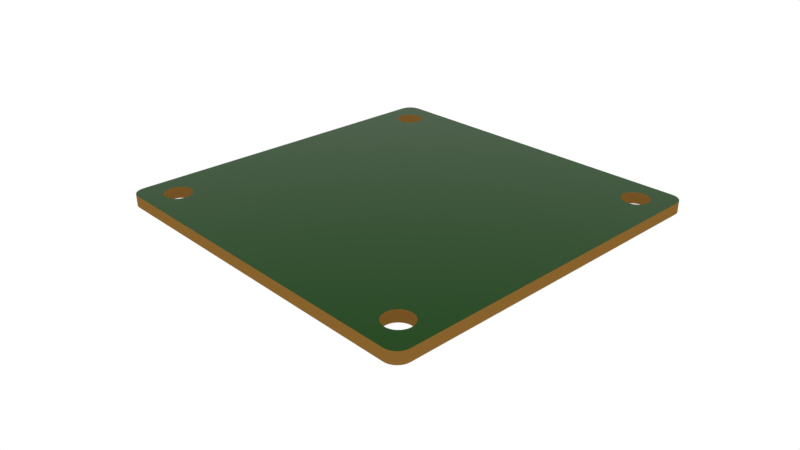 # Source: sample_pcb_outline.blend  (saved by Blender 2.79.0; exported with 4.5.12 LTS)
import bpy
from mathutils import Matrix  # noqa: F401  (used for matrix-valued properties, if any)

bpy.ops.wm.read_factory_settings(use_empty=True)
scene = bpy.context.scene
scene.name = 'Scene'

# ---- collections
col_collection_1 = bpy.data.collections.new('Collection 1'); scene.collection.children.link(col_collection_1)
col_collection_2 = bpy.data.collections.new('Collection 2'); scene.collection.children.link(col_collection_2)
col_collection_2.hide_render = True
col_collection_2.hide_viewport = True
col_collection_3 = bpy.data.collections.new('Collection 3'); scene.collection.children.link(col_collection_3)
col_collection_3.hide_render = True
col_collection_3.hide_viewport = True

# ---- materials (node trees are filled in below, after node groups)
mat_material = bpy.data.materials.new('Material')
mat_material.alpha_threshold = 0.0
mat_material.roughness = 0.5
mat_material_001 = bpy.data.materials.new('Material.001')
mat_material_001.alpha_threshold = 0.0
mat_material_001.roughness = 0.5

# ---- material node trees
mat_material.use_nodes = True; mat_material.node_tree.nodes.clear()
_N = mat_material.node_tree.nodes; _L = mat_material.node_tree.links
n0 = _N.new('ShaderNodeOutputMaterial'); n0.name = 'Material Output'; n0.location = (300, 300)
n1 = _N.new('ShaderNodeBsdfPrincipled'); n1.name = 'Principled BSDF'; n1.location = (10, 300)
n1.width = 150
n1.subsurface_method = 'BURLEY'
n1.inputs[0].default_value = (0.00366, 0.04696, 0.0, 1.0)
n1.inputs[1].default_value = 0.6
n1.inputs[2].default_value = 0.4
n1.inputs[3].default_value = 1.45
n1.inputs[9].default_value = (1.0, 1.0, 1.0)
n1.inputs[13].default_value = 0.1
_L.new(n1.outputs[0], n0.inputs[0])
n0.is_active_output = True
mat_material_001.use_nodes = True; mat_material_001.node_tree.nodes.clear()
_N = mat_material_001.node_tree.nodes; _L = mat_material_001.node_tree.links
n0 = _N.new('ShaderNodeOutputMaterial'); n0.name = 'Material Output'; n0.location = (300, 300)
n1 = _N.new('ShaderNodeBsdfPrincipled'); n1.name = 'Principled BSDF'; n1.location = (10, 300)
n1.width = 150
n1.subsurface_method = 'BURLEY'
n1.inputs[0].default_value = (0.2395, 0.1201, 0.02557, 1.0)
n1.inputs[2].default_value = 1.0
n1.inputs[3].default_value = 1.45
n1.inputs[9].default_value = (1.0, 1.0, 1.0)
n1.inputs[13].default_value = 0.0
_L.new(n1.outputs[0], n0.inputs[0])
n0.is_active_output = True

# ---- world
world_world = bpy.data.worlds.new('World'); scene.world = world_world
world_world.use_nodes = True; world_world.node_tree.nodes.clear()
_N = world_world.node_tree.nodes; _L = world_world.node_tree.links
n0 = _N.new('ShaderNodeOutputWorld'); n0.name = 'World Output'; n0.location = (300, 300)
n1 = _N.new('ShaderNodeBackground'); n1.name = 'Background'; n1.location = (10, 300)
n1.inputs[0].default_value = (1.0, 1.0, 1.0, 1.0)
_L.new(n1.outputs[0], n0.inputs[0])
n0.is_active_output = True
world_world.color = (0.05088, 0.05088, 0.05088)
world_world.use_sun_shadow = False
world_world.sun_shadow_jitter_overblur = 0.0
world_world.cycles.sampling_method = 'MANUAL'

# ---- cameras
cam_camera = bpy.data.cameras.new('Camera')
cam_camera.clip_end = 100.0
cam_camera.lens = 35.0
cam_camera.sensor_width = 32.0
cam_camera.sensor_height = 18.0
cam_camera.ortho_scale = 7.314
cam_camera.dof.focus_distance = 0.0

# ---- lights
light_lamp = bpy.data.lights.new('Lamp', 'SUN')
light_lamp.transmission_factor = 0.0
light_lamp.cutoff_distance = 30.0
light_lamp.angle = 0.1993
light_lamp.energy = 0.7
light_lamp.shadow_buffer_clip_start = 1.001
light_lamp.shadow_soft_size = 0.1
light_lamp.shadow_cascade_max_distance = 1000.0

# ---- meshes
me_culayer_1_curve = bpy.data.meshes.new('CULayer_1_curve_')
me_culayer_1_curve.from_pydata([(-0.9271, 1.0, 0.0), (0.9271, 1.0, 0.0), (0.9418, 0.9985, 0.0), (0.9555, 0.9943, 0.0), (0.9679, 0.9876, 0.0), (0.9787, 0.9787, 0.0), (0.9876, 0.9679, 0.0), (0.9943, 0.9555, 0.0), (0.9985, 0.9418, 0.0), (1.0, 0.9271, 0.0), (1.0, -0.9271, 0.0), (0.9985, -0.9418, 0.0), (0.9943, -0.9555, 0.0), (0.9876, -0.9679, 0.0), (0.9787, -0.9787, 0.0), (0.9679, -0.9876, 0.0), (0.9555, -0.9943, 0.0), (0.9418, -0.9985, 0.0), (0.9271, -1.0, 0.0), (-0.9271, -1.0, 0.0), (-0.9418, -0.9985, 0.0), (-0.9555, -0.9943, 0.0), (-0.9679, -0.9876, 0.0), (-0.9787, -0.9787, 0.0), (-0.9876, -0.9679, 0.0), (-0.9943, -0.9555, 0.0), (-0.9985, -0.9418, 0.0), (-1.0, -0.9271, 0.0), (-1.0, 0.9271, 0.0), (-0.9985, 0.9418, 0.0), (-0.9943, 0.9555, 0.0), (-0.9876, 0.9679, 0.0), (-0.9787, 0.9787, 0.0), (-0.9679, 0.9876, 0.0), (-0.9555, 0.9943, 0.0), (-0.9418, 0.9985, 0.0), (-0.9271, 1.0, 0.063), (0.9271, 1.0, 0.063), (0.9418, 0.9985, 0.063), (0.9555, 0.9943, 0.063), (0.9679, 0.9876, 0.063), (0.9787, 0.9787, 0.063), (0.9876, 0.9679, 0.063), (0.9943, 0.9555, 0.063), (0.9985, 0.9418, 0.063), (1.0, 0.9271, 0.063), (1.0, -0.9271, 0.063), (0.9985, -0.9418, 0.063), (0.9943, -0.9555, 0.063), (0.9876, -0.9679, 0.063), (0.9787, -0.9787, 0.063), (0.9679, -0.9876, 0.063), (0.9555, -0.9943, 0.063), (0.9418, -0.9985, 0.063), (0.9271, -1.0, 0.063), (-0.9271, -1.0, 0.063), (-0.9418, -0.9985, 0.063), (-0.9555, -0.9943, 0.063), (-0.9679, -0.9876, 0.063), (-0.9787, -0.9787, 0.063), (-0.9876, -0.9679, 0.063), (-0.9943, -0.9555, 0.063), (-0.9985, -0.9418, 0.063), (-1.0, -0.9271, 0.063), (-1.0, 0.9271, 0.063), (-0.9985, 0.9418, 0.063), (-0.9943, 0.9555, 0.063), (-0.9876, 0.9679, 0.063), (-0.9787, 0.9787, 0.063), (-0.9679, 0.9876, 0.063), (-0.9555, 0.9943, 0.063), (-0.9418, 0.9985, 0.063), (0.8872, -0.8669, 0.063), (0.8872, -0.8669, -3.056e-09), (0.878, -0.878, 0.063), (0.878, -0.878, -3.056e-09), (0.8669, -0.8872, 0.063), (0.8669, -0.8872, -3.056e-09), (0.8542, -0.8941, 0.063), (0.8542, -0.8941, -3.056e-09), (0.8401, -0.8985, 0.063), (0.8401, -0.8985, -3.056e-09), (0.825, -0.9, 0.063), (0.825, -0.9, -3.056e-09), (0.8099, -0.8985, 0.063), (0.8099, -0.8985, -3.056e-09), (0.7958, -0.8941, 0.063), (0.7958, -0.8941, -3.056e-09), (0.7831, -0.8872, 0.063), (0.7831, -0.8872, -3.056e-09), (0.772, -0.878, 0.063), (0.772, -0.878, -3.056e-09), (0.7628, -0.8669, 0.063), (0.7628, -0.8669, -3.056e-09), (-0.7628, -0.8669, 0.063), (-0.7628, -0.8669, -3.056e-09), (-0.772, -0.878, 0.063), (-0.772, -0.878, -3.056e-09), (-0.7831, -0.8872, 0.063), (-0.7831, -0.8872, -3.056e-09), (-0.7958, -0.8941, 0.063), (-0.7958, -0.8941, -3.056e-09), (-0.8099, -0.8985, 0.063), (-0.8099, -0.8985, -3.056e-09), (-0.825, -0.9, 0.063), (-0.825, -0.9, -3.056e-09), (-0.8401, -0.8985, -1.528e-08), (-0.8401, -0.8985, 0.063), (-0.8542, -0.8941, -1.528e-08), (-0.8542, -0.8941, 0.063), (-0.8669, -0.8872, -1.528e-08), (-0.8669, -0.8872, 0.063), (-0.878, -0.878, -1.528e-08), (-0.878, -0.878, 0.063), (-0.8872, -0.8669, -1.528e-08), (-0.8872, -0.8669, 0.063), (0.8985, -0.8401, 0.063), (0.8985, -0.8401, -3.056e-09), (0.9, -0.825, 0.063), (0.9, -0.825, -3.056e-09), (0.8941, -0.8542, 0.063), (0.8941, -0.8542, -3.056e-09), (0.7559, -0.8542, 0.063), (0.7559, -0.8542, -3.056e-09), (0.7515, -0.8401, 0.063), (0.7515, -0.8401, -3.056e-09), (0.75, -0.825, 0.063), (0.75, -0.825, -3.056e-09), (0.7515, -0.8099, 0.063), (0.7515, -0.8099, -3.056e-09), (-0.75, -0.825, 0.063), (-0.75, -0.825, -3.056e-09), (-0.7515, -0.8401, 0.063), (-0.7515, -0.8401, -3.056e-09), (-0.7515, -0.8099, -1.528e-08), (-0.7515, -0.8099, 0.063), (-0.7559, -0.8542, 0.063), (-0.7559, -0.8542, -3.056e-09), (-0.8941, -0.8542, -1.528e-08), (-0.8941, -0.8542, 0.063), (-0.8985, -0.8099, -3.056e-09), (-0.8985, -0.8099, 0.063), (-0.9, -0.825, -3.056e-09), (-0.9, -0.825, 0.063), (-0.8985, -0.8401, -1.528e-08), (-0.8985, -0.8401, 0.063), (0.8985, -0.8099, 0.063), (0.8985, -0.8099, -3.056e-09), (0.8941, -0.7958, 0.063), (0.8941, -0.7958, -3.056e-09), (0.878, -0.772, 0.063), (0.878, -0.772, -3.056e-09), (0.8872, -0.7831, 0.063), (0.8872, -0.7831, -3.056e-09), (0.8669, -0.7628, 0.063), (0.8669, -0.7628, -3.056e-09), (0.7958, -0.7559, 0.063), (0.7958, -0.7559, -3.056e-09), (0.7831, -0.7628, 0.063), (0.7831, -0.7628, -3.056e-09), (0.772, -0.772, 0.063), (0.772, -0.772, -3.056e-09), (0.7628, -0.7831, 0.063), (0.7628, -0.7831, -3.056e-09), (0.7559, -0.7958, 0.063), (0.7559, -0.7958, -3.056e-09), (-0.7559, -0.7958, -1.528e-08), (-0.7559, -0.7958, 0.063), (-0.7831, -0.7628, -1.528e-08), (-0.7831, -0.7628, 0.063), (-0.772, -0.772, -1.528e-08), (-0.772, -0.772, 0.063), (-0.7628, -0.7831, -1.528e-08), (-0.7628, -0.7831, 0.063), (-0.7958, -0.7559, -1.528e-08), (-0.7958, -0.7559, 0.063), (-0.8669, -0.7628, -3.056e-09), (-0.8669, -0.7628, 0.063), (-0.878, -0.772, -3.056e-09), (-0.878, -0.772, 0.063), (-0.8872, -0.7831, -3.056e-09), (-0.8872, -0.7831, 0.063), (-0.8941, -0.7958, -3.056e-09), (-0.8941, -0.7958, 0.063), (0.8542, -0.7559, 0.063), (0.8542, -0.7559, -3.056e-09), (0.8401, 0.7515, 0.063), (0.8401, 0.7515, -3.056e-09), (0.825, 0.75, 0.063), (0.825, 0.75, -3.056e-09), (0.825, -0.75, 0.063), (0.825, -0.75, -3.056e-09), (0.8401, -0.7515, 0.063), (0.8401, -0.7515, -3.056e-09), (0.8099, 0.7515, -1.528e-08), (0.8099, 0.7515, 0.063), (0.8099, -0.7515, 0.063), (0.8099, -0.7515, -3.056e-09), (-0.8099, 0.7515, -3.056e-09), (-0.8099, 0.7515, 0.063), (-0.825, 0.75, -3.056e-09), (-0.825, 0.75, 0.063), (-0.825, -0.75, -3.056e-09), (-0.825, -0.75, 0.063), (-0.8099, -0.7515, -1.528e-08), (-0.8099, -0.7515, 0.063), (-0.8401, 0.7515, -3.056e-09), (-0.8401, 0.7515, 0.063), (-0.8401, -0.7515, -3.056e-09), (-0.8401, -0.7515, 0.063), (-0.8542, -0.7559, -3.056e-09), (-0.8542, -0.7559, 0.063), (0.8872, 0.7831, 0.063), (0.8872, 0.7831, -3.056e-09), (0.8941, 0.7958, 0.063), (0.8941, 0.7958, -3.056e-09), (0.878, 0.772, 0.063), (0.878, 0.772, -3.056e-09), (0.8669, 0.7628, 0.063), (0.8669, 0.7628, -3.056e-09), (0.8542, 0.7559, 0.063), (0.8542, 0.7559, -3.056e-09), (0.7958, 0.7559, -1.528e-08), (0.7958, 0.7559, 0.063), (0.7559, 0.7958, -1.528e-08), (0.7559, 0.7958, 0.063), (0.7628, 0.7831, -1.528e-08), (0.7628, 0.7831, 0.063), (0.772, 0.772, -1.528e-08), (0.772, 0.772, 0.063), (0.7831, 0.7628, -1.528e-08), (0.7831, 0.7628, 0.063), (-0.7628, 0.7831, -3.056e-09), (-0.7628, 0.7831, 0.063), (-0.7559, 0.7958, -3.056e-09), (-0.7559, 0.7958, 0.063), (-0.772, 0.772, -3.056e-09), (-0.772, 0.772, 0.063), (-0.7831, 0.7628, -3.056e-09), (-0.7831, 0.7628, 0.063), (-0.7958, 0.7559, -3.056e-09), (-0.7958, 0.7559, 0.063), (-0.8542, 0.7559, -3.056e-09), (-0.8542, 0.7559, 0.063), (-0.8669, 0.7628, -3.056e-09), (-0.8669, 0.7628, 0.063), (-0.878, 0.772, -3.056e-09), (-0.878, 0.772, 0.063), (-0.8872, 0.7831, -3.056e-09), (-0.8872, 0.7831, 0.063), (-0.8941, 0.7958, -3.056e-09), (-0.8941, 0.7958, 0.063), (0.8985, 0.8401, -1.528e-08), (0.8985, 0.8401, 0.063), (0.9, 0.825, 0.063), (0.9, 0.825, -3.056e-09), (0.8985, 0.8099, 0.063), (0.8985, 0.8099, -3.056e-09), (0.7515, 0.8401, -3.056e-09), (0.7515, 0.8401, 0.063), (0.7559, 0.8542, -3.056e-09), (0.7559, 0.8542, 0.063), (0.75, 0.825, -3.056e-09), (0.75, 0.825, 0.063), (0.7515, 0.8099, -1.528e-08), (0.7515, 0.8099, 0.063), (-0.75, 0.825, -3.056e-09), (-0.75, 0.825, 0.063), (-0.7515, 0.8099, -3.056e-09), (-0.7515, 0.8099, 0.063), (-0.7559, 0.8542, -3.056e-09), (-0.7559, 0.8542, 0.063), (-0.7515, 0.8401, -3.056e-09), (-0.7515, 0.8401, 0.063), (-0.8985, 0.8401, -3.056e-09), (-0.8985, 0.8401, 0.063), (-0.9, 0.825, -3.056e-09), (-0.9, 0.825, 0.063), (-0.8985, 0.8099, -3.056e-09), (-0.8985, 0.8099, 0.063), (0.8941, 0.8542, -1.528e-08), (0.8941, 0.8542, 0.063), (0.8542, 0.8941, -1.528e-08), (0.8542, 0.8941, 0.063), (0.8669, 0.8872, -1.528e-08), (0.8669, 0.8872, 0.063), (0.878, 0.878, -1.528e-08), (0.878, 0.878, 0.063), (0.8872, 0.8669, -1.528e-08), (0.8872, 0.8669, 0.063), (0.7958, 0.8941, -3.056e-09), (0.7958, 0.8941, 0.063), (0.8099, 0.8985, -3.056e-09), (0.8099, 0.8985, 0.063), (0.7831, 0.8872, -3.056e-09), (0.7831, 0.8872, 0.063), (0.772, 0.878, -3.056e-09), (0.772, 0.878, 0.063), (0.7628, 0.8669, -3.056e-09), (0.7628, 0.8669, 0.063), (-0.7628, 0.8669, -3.056e-09), (-0.7628, 0.8669, 0.063), (-0.772, 0.878, -3.056e-09), (-0.772, 0.878, 0.063), (-0.7831, 0.8872, -3.056e-09), (-0.7831, 0.8872, 0.063), (-0.7958, 0.8941, -3.056e-09), (-0.7958, 0.8941, 0.063), (-0.8669, 0.8872, -3.056e-09), (-0.8669, 0.8872, 0.063), (-0.8542, 0.8941, -3.056e-09), (-0.8542, 0.8941, 0.063), (-0.878, 0.878, -3.056e-09), (-0.878, 0.878, 0.063), (-0.8872, 0.8669, -3.056e-09), (-0.8872, 0.8669, 0.063), (-0.8941, 0.8542, -3.056e-09), (-0.8941, 0.8542, 0.063), (0.8401, 0.8985, -1.528e-08), (0.8401, 0.8985, 0.063), (0.825, 0.9, -3.056e-09), (0.825, 0.9, 0.063), (-0.8099, 0.8985, -3.056e-09), (-0.8099, 0.8985, 0.063), (-0.825, 0.9, -3.056e-09), (-0.825, 0.9, 0.063), (-0.8401, 0.8985, -3.056e-09), (-0.8401, 0.8985, 0.063)], [], [(147, 149, 10), (141, 183, 63), (286, 284, 1, 2), (0, 1, 294), (35, 312, 34), (9, 288, 286, 8), (2, 3, 286), (3, 4, 286), (4, 5, 286), (5, 6, 286), (6, 7, 286), (7, 8, 286), (285, 287, 38, 37), (9, 255, 252), (9, 252, 280), (34, 312, 33), (32, 33, 312), (30, 31, 312), (31, 32, 312), (242, 206, 208, 210), (29, 30, 312), (274, 276, 28), (316, 274, 28), (294, 1, 290), (9, 280, 288), (320, 1, 318), (316, 28, 314), (284, 282, 1), (282, 318, 1), (310, 308, 0), (326, 310, 0), (1, 320, 292), (1, 292, 290), (324, 326, 0), (322, 324, 0), (0, 294, 304), (306, 0, 304), (306, 322, 0), (294, 296, 304), (304, 296, 302), (151, 155, 219, 217), (221, 219, 155, 185), (193, 191, 189, 187), (122, 124, 132, 136), (37, 36, 305), (308, 312, 35, 0), (313, 71, 70), (70, 69, 313), (69, 68, 313), (68, 67, 313), (67, 66, 313), (66, 65, 313), (27, 114, 112, 26), (64, 277, 275), (64, 275, 317), (39, 38, 287), (289, 45, 44, 287), (41, 40, 287), (40, 39, 287), (43, 42, 287), (42, 41, 287), (46, 72, 74, 47), (44, 43, 287), (253, 254, 45), (281, 253, 45), (323, 36, 325), (64, 317, 315), (36, 323, 307), (281, 45, 289), (309, 311, 36), (311, 327, 36), (283, 285, 37), (319, 283, 37), (327, 325, 36), (321, 319, 37), (293, 321, 37), (36, 307, 305), (291, 37, 295), (291, 293, 37), (37, 305, 295), (295, 305, 303), (297, 295, 303), (170, 168, 238, 236), (260, 270, 300, 298), (190, 192, 186, 188), (192, 184, 220, 186), (46, 10, 9, 45), (60, 24, 23, 59), (47, 11, 10, 46), (61, 25, 24, 60), (48, 12, 11, 47), (62, 26, 25, 61), (49, 13, 12, 48), (63, 27, 26, 62), (50, 14, 13, 49), (37, 1, 0, 36), (64, 28, 27, 63), (51, 15, 14, 50), (38, 2, 1, 37), (65, 29, 28, 64), (52, 16, 15, 51), (39, 3, 2, 38), (66, 30, 29, 65), (53, 17, 16, 52), (40, 4, 3, 39), (67, 31, 30, 66), (54, 18, 17, 53), (68, 32, 31, 67), (42, 6, 5, 41), (55, 19, 18, 54), (69, 33, 32, 68), (194, 189, 188, 195), (56, 20, 19, 55), (43, 7, 6, 42), (70, 34, 33, 69), (57, 21, 20, 56), (44, 8, 7, 43), (71, 35, 34, 70), (58, 22, 21, 57), (45, 9, 8, 44), (36, 0, 35, 71), (280, 288, 289, 281), (187, 221, 220, 186), (144, 138, 139, 145), (207, 206, 200, 201), (222, 194, 195, 223), (202, 208, 209, 203), (313, 312, 314, 315), (262, 264, 265, 263), (228, 230, 231, 229), (320, 292, 293, 321), (204, 202, 203, 205), (268, 266, 267, 269), (257, 255, 254, 256), (89, 87, 86, 88), (193, 191, 190, 192), (135, 134, 166, 167), (230, 222, 223, 231), (286, 284, 285, 287), (236, 228, 161, 170), (201, 200, 198, 199), (27, 28, 248), (28, 276, 278), (28, 278, 250), (140, 142, 27), (182, 140, 27), (28, 250, 248), (180, 182, 27), (180, 27, 248), (180, 248, 246), (178, 180, 246), (245, 247, 179, 177), (168, 174, 240, 238), (211, 209, 207, 243), (133, 131, 127, 125), (134, 129, 127, 131), (268, 264, 224, 234), (166, 172, 163, 165), (170, 161, 163, 172), (138, 114, 115, 139), (159, 161, 228, 230), (169, 171, 237, 239), (224, 226, 232, 234), (157, 159, 230, 222), (191, 197, 194, 189), (166, 165, 129, 134), (262, 264, 268, 266), (197, 157, 222, 194), (233, 237, 229, 227), (158, 156, 223, 231), (218, 220, 184, 154), (196, 190, 188, 195), (202, 208, 206, 200), (137, 133, 125, 123), (95, 137, 123, 93), (154, 150, 216, 218), (151, 217, 213), (153, 151, 213), (153, 213, 10), (213, 215, 9), (10, 213, 9), (149, 153, 10), (257, 255, 9), (215, 257, 9), (10, 119, 147), (112, 110, 19, 20), (27, 142, 144), (27, 144, 138), (24, 25, 112), (25, 26, 112), (22, 23, 112), (23, 24, 112), (20, 21, 112), (21, 22, 112), (18, 19, 89), (74, 76, 54, 53), (16, 17, 75), (314, 28, 29, 312), (14, 15, 75), (15, 16, 75), (12, 13, 75), (13, 14, 75), (64, 315, 313, 65), (11, 12, 75), (117, 119, 10), (121, 117, 10), (27, 138, 114), (18, 87, 85), (73, 121, 10), (87, 18, 89), (83, 18, 85), (79, 77, 18), (110, 108, 19), (108, 106, 19), (81, 79, 18), (83, 81, 18), (106, 105, 19), (105, 103, 19), (19, 103, 101), (19, 101, 99), (89, 19, 99), (91, 89, 99), (91, 99, 97), (176, 178, 246, 244), (243, 245, 177, 211), (204, 202, 200, 198), (258, 272, 270, 260), (103, 101, 100, 102), (226, 228, 229, 227), (160, 161, 163, 162), (83, 81, 80, 82), (79, 77, 76, 78), (319, 318, 320, 321), (310, 308, 309, 311), (130, 131, 134, 135), (242, 206, 207, 243), (182, 140, 141, 183), (322, 324, 325, 323), (176, 178, 179, 177), (94, 95, 137, 136), (85, 83, 82, 84), (163, 165, 164, 162), (219, 217, 216, 218), (221, 219, 218, 220), (104, 105, 103, 102), (236, 232, 233, 237), (240, 238, 239, 241), (263, 259, 273, 267), (149, 153, 152, 148), (110, 108, 109, 111), (246, 244, 245, 247), (125, 123, 122, 124), (213, 215, 214, 212), (306, 322, 323, 307), (290, 294, 295, 291), (298, 260, 261, 299), (300, 302, 303, 301), (107, 106, 105, 104), (127, 125, 124, 126), (266, 272, 273, 267), (308, 312, 313, 309), (101, 99, 98, 100), (170, 168, 169, 171), (292, 290, 291, 293), (245, 244, 242, 243), (140, 142, 143, 141), (315, 314, 316, 317), (238, 236, 237, 239), (167, 166, 172, 173), (189, 187, 186, 188), (249, 248, 246, 247), (234, 268, 269, 235), (173, 172, 170, 171), (178, 180, 181, 179), (142, 144, 145, 143), (168, 174, 175, 169), (108, 106, 107, 109), (165, 129, 128, 164), (252, 280, 281, 253), (324, 326, 327, 325), (77, 75, 74, 76), (250, 248, 249, 251), (264, 224, 225, 265), (132, 133, 131, 130), (129, 127, 126, 128), (136, 137, 133, 132), (210, 176, 177, 211), (317, 316, 274, 275), (118, 119, 147, 146), (302, 304, 305, 303), (270, 300, 301, 271), (261, 260, 258, 259), (93, 91, 90, 92), (232, 234, 235, 233), (191, 197, 196, 190), (282, 318, 319, 283), (150, 151, 155, 154), (217, 213, 212, 216), (98, 99, 97, 96), (112, 110, 111, 113), (157, 159, 158, 156), (304, 306, 307, 305), (215, 257, 256, 214), (114, 112, 113, 115), (208, 210, 211, 209), (152, 153, 151, 150), (96, 97, 95, 94), (81, 79, 78, 80), (74, 75, 73, 72), (120, 121, 117, 116), (116, 117, 119, 118), (258, 262, 263, 259), (274, 276, 277, 275), (272, 270, 271, 273), (229, 237, 171, 160), (326, 310, 311, 327), (46, 45, 212), (45, 254, 256), (45, 256, 214), (146, 118, 46), (148, 146, 46), (45, 214, 212), (152, 148, 46), (152, 46, 212), (152, 212, 216), (150, 152, 216), (303, 301, 299, 297), (92, 122, 136, 94), (156, 196, 195, 223), (209, 203, 201, 207), (267, 269, 265, 263), (265, 269, 235, 225), (164, 162, 173, 167), (288, 286, 287, 289), (160, 158, 231, 229), (226, 228, 236, 232), (235, 233, 227, 225), (175, 169, 239, 241), (128, 135, 130, 126), (164, 167, 135, 128), (203, 205, 199, 201), (205, 175, 241, 199), (160, 171, 173, 162), (97, 95, 93, 91), (174, 204, 198, 240), (313, 309, 36, 71), (124, 126, 130, 132), (185, 193, 187, 221), (210, 176, 244, 242), (90, 92, 94, 96), (179, 247, 249), (181, 179, 249), (181, 249, 63), (249, 251, 64), (63, 249, 64), (183, 181, 63), (279, 277, 64), (251, 279, 64), (63, 143, 141), (75, 73, 10, 11), (46, 118, 116), (46, 116, 120), (49, 48, 74), (48, 47, 74), (51, 50, 74), (50, 49, 74), (53, 52, 74), (52, 51, 74), (55, 54, 98), (111, 113, 56, 55), (57, 56, 113), (113, 115, 63, 62), (59, 58, 113), (58, 57, 113), (61, 60, 113), (60, 59, 113), (77, 75, 17, 18), (62, 61, 113), (145, 143, 63), (139, 145, 63), (46, 120, 72), (55, 100, 102), (115, 139, 63), (100, 55, 98), (104, 55, 102), (109, 111, 55), (76, 78, 54), (78, 80, 54), (107, 109, 55), (104, 107, 55), (80, 82, 54), (82, 84, 54), (54, 84, 86), (54, 86, 88), (98, 54, 88), (96, 98, 88), (96, 88, 90), (298, 300, 302, 296), (261, 299, 301, 271), (266, 272, 258, 262), (273, 259, 261, 271), (91, 89, 88, 90), (224, 226, 227, 225), (123, 93, 92, 122), (72, 73, 121, 120), (295, 294, 296, 297), (174, 204, 205, 175), (180, 182, 183, 181), (147, 149, 148, 146), (87, 85, 84, 86), (296, 298, 299, 297), (284, 282, 283, 285), (278, 250, 251, 279), (276, 278, 279, 277), (197, 157, 156, 196), (158, 159, 161, 160), (41, 5, 4, 40), (154, 155, 185, 184), (255, 252, 253, 254), (184, 185, 193, 192), (199, 198, 240, 241), (59, 23, 22, 58)])
me_culayer_1_curve.polygons.foreach_set('material_index', [1, 0, 1, 1, 1, 1, 1, 1, 1, 1, 1, 1, 0, 1, 1, 1, 1, 1, 1, 1, 1, 1, 1, 1, 1, 1, 1, 1, 1, 1, 1, 1, 1, 1, 1, 1, 1, 1, 1, 1, 1, 1, 1, 0, 0, 1, 0, 0, 0, 0, 0, 0, 1, 0, 0, 0, 0, 0, 0, 0, 0, 0, 0, 0, 0, 0, 0, 0, 0, 0, 0, 0, 0, 0, 0, 0, 0, 0, 0, 0, 0, 0, 1, 1, 0, 0, 1, 1, 1, 1, 1, 1, 1, 1, 1, 1, 1, 1, 1, 1, 1, 1, 1, 1, 1, 1, 1, 1, 1, 1, 1, 1, 1, 1, 1, 1, 1, 1, 1, 1, 1, 1, 1, 1, 1, 1, 1, 1, 1, 1, 1, 1, 1, 1, 1, 1, 1, 1, 1, 1, 1, 1, 1, 1, 1, 1, 1, 1, 1, 1, 1, 0, 1, 0, 1, 1, 1, 1, 1, 1, 1, 0, 1, 1, 1, 1, 1, 1, 0, 0, 0, 0, 1, 1, 1, 0, 1, 1, 1, 1, 1, 1, 1, 1, 1, 1, 1, 1, 1, 1, 1, 1, 1, 1, 1, 0, 1, 1, 1, 1, 1, 1, 0, 1, 1, 1, 1, 1, 1, 1, 1, 1, 1, 1, 1, 1, 1, 1, 1, 1, 1, 1, 1, 1, 0, 1, 1, 1, 1, 1, 1, 1, 1, 1, 1, 1, 1, 1, 1, 1, 1, 1, 1, 1, 1, 1, 1, 0, 1, 1, 1, 1, 1, 1, 1, 1, 1, 1, 1, 1, 1, 1, 1, 1, 1, 1, 1, 1, 1, 1, 1, 1, 1, 1, 1, 1, 1, 1, 1, 1, 1, 1, 1, 1, 1, 1, 1, 1, 1, 1, 1, 1, 1, 1, 1, 1, 1, 1, 1, 1, 1, 1, 1, 1, 1, 1, 1, 1, 1, 1, 1, 1, 1, 1, 0, 1, 0, 0, 0, 0, 0, 0, 0, 0, 0, 0, 0, 0, 0, 0, 0, 0, 0, 1, 0, 1, 0, 0, 0, 0, 0, 0, 0, 1, 1, 0, 0, 1, 1, 0, 0, 0, 0, 0, 0, 0, 0, 0, 0, 1, 0, 0, 0, 0, 0, 0, 0, 0, 0, 0, 0, 0, 0, 0, 0, 0, 1, 0, 0, 0, 0, 0, 0, 0, 0, 0, 0, 0, 0, 0, 0, 0, 0, 0, 0, 0, 0, 1, 0, 1, 0, 1, 1, 1, 1, 1, 1, 1, 1, 1, 1, 1, 1, 1, 1, 1, 1, 1, 1, 1, 1, 1])
me_culayer_1_curve.materials.append(mat_material)
me_culayer_1_curve.materials.append(mat_material_001)
me_culayer_1_curve.use_remesh_preserve_volume = False
me_culayer_1_curve.use_remesh_preserve_attributes = False
me_culayer_1_curve.use_mirror_vertex_groups = False
me_culayer_1_curve.auto_texspace = False
me_culayer_1_curve.update()
me_culayer_1_curve__002 = bpy.data.meshes.new('CULayer_1_curve_.002')
me_culayer_1_curve__002.from_pydata([(-0.825, 0.9, -0.004801), (-0.8401, 0.8985, -0.004801), (-0.8542, 0.8941, -0.004801), (-0.8669, 0.8872, -0.004801), (-0.878, 0.878, -0.004801), (-0.8872, 0.8669, -0.004801), (-0.8941, 0.8542, -0.004801), (-0.8985, 0.8401, -0.004801), (-0.9, 0.825, -0.004801), (-0.8985, 0.8099, -0.004801), (-0.8941, 0.7958, -0.004801), (-0.8872, 0.7831, -0.004801), (-0.878, 0.772, -0.004801), (-0.8669, 0.7628, -0.004801), (-0.8542, 0.7559, -0.004801), (-0.8401, 0.7515, -0.004801), (-0.825, 0.75, -0.004801), (-0.8099, 0.7515, -0.004801), (-0.7958, 0.7559, -0.004801), (-0.7831, 0.7628, -0.004801), (-0.772, 0.772, -0.004801), (-0.7628, 0.7831, -0.004801), (-0.7559, 0.7958, -0.004801), (-0.7515, 0.8099, -0.004801), (-0.75, 0.825, -0.004801), (-0.7515, 0.8401, -0.004801), (-0.7559, 0.8542, -0.004801), (-0.7628, 0.8669, -0.004801), (-0.772, 0.878, -0.004801), (-0.7831, 0.8872, -0.004801), (-0.7958, 0.8941, -0.004801), (-0.8099, 0.8985, -0.004801), (0.825, 0.9, -0.004801), (0.8099, 0.8985, -0.004801), (0.7958, 0.8941, -0.004801), (0.7831, 0.8872, -0.004801), (0.772, 0.878, -0.004801), (0.7628, 0.8669, -0.004801), (0.7559, 0.8542, -0.004801), (0.7515, 0.8401, -0.004801), (0.75, 0.825, -0.004801), (0.7515, 0.8099, -0.004801), (0.7559, 0.7958, -0.004801), (0.7628, 0.7831, -0.004801), (0.772, 0.772, -0.004801), (0.7831, 0.7628, -0.004801), (0.7958, 0.7559, -0.004801), (0.8099, 0.7515, -0.004801), (0.825, 0.75, -0.004801), (0.8401, 0.7515, -0.004801), (0.8542, 0.7559, -0.004801), (0.8669, 0.7628, -0.004801), (0.878, 0.772, -0.004801), (0.8872, 0.7831, -0.004801), (0.8941, 0.7958, -0.004801), (0.8985, 0.8099, -0.004801), (0.9, 0.825, -0.004801), (0.8985, 0.8401, -0.004801), (0.8941, 0.8542, -0.004801), (0.8872, 0.8669, -0.004801), (0.878, 0.878, -0.004801), (0.8669, 0.8872, -0.004801), (0.8542, 0.8941, -0.004801), (0.8401, 0.8985, -0.004801), (-0.825, -0.75, -0.004801), (-0.8401, -0.7515, -0.004801), (-0.8542, -0.7559, -0.004801), (-0.8669, -0.7628, -0.004801), (-0.878, -0.772, -0.004801), (-0.8872, -0.7831, -0.004801), (-0.8941, -0.7958, -0.004801), (-0.8985, -0.8099, -0.004801), (-0.9, -0.825, -0.004801), (-0.8985, -0.8401, -0.004801), (-0.8941, -0.8542, -0.004801), (-0.8872, -0.8669, -0.004801), (-0.878, -0.878, -0.004801), (-0.8669, -0.8872, -0.004801), (-0.8542, -0.8941, -0.004801), (-0.8401, -0.8985, -0.004801), (-0.825, -0.9, -0.004801), (-0.8099, -0.8985, -0.004801), (-0.7958, -0.8941, -0.004801), (-0.7831, -0.8872, -0.004801), (-0.772, -0.878, -0.004801), (-0.7628, -0.8669, -0.004801), (-0.7559, -0.8542, -0.004801), (-0.7515, -0.8401, -0.004801), (-0.75, -0.825, -0.004801), (-0.7515, -0.8099, -0.004801), (-0.7559, -0.7958, -0.004801), (-0.7628, -0.7831, -0.004801), (-0.772, -0.772, -0.004801), (-0.7831, -0.7628, -0.004801), (-0.7958, -0.7559, -0.004801), (-0.8099, -0.7515, -0.004801), (0.825, -0.75, -0.004801), (0.8099, -0.7515, -0.004801), (0.7958, -0.7559, -0.004801), (0.7831, -0.7628, -0.004801), (0.772, -0.772, -0.004801), (0.7628, -0.7831, -0.004801), (0.7559, -0.7958, -0.004801), (0.7515, -0.8099, -0.004801), (0.75, -0.825, -0.004801), (0.7515, -0.8401, -0.004801), (0.7559, -0.8542, -0.004801), (0.7628, -0.8669, -0.004801), (0.772, -0.878, -0.004801), (0.7831, -0.8872, -0.004801), (0.7958, -0.8941, -0.004801), (0.8099, -0.8985, -0.004801), (0.825, -0.9, -0.004801), (0.8401, -0.8985, -0.004801), (0.8542, -0.8941, -0.004801), (0.8669, -0.8872, -0.004801), (0.878, -0.878, -0.004801), (0.8872, -0.8669, -0.004801), (0.8941, -0.8542, -0.004801), (0.8985, -0.8401, -0.004801), (0.9, -0.825, -0.004801), (0.8985, -0.8099, -0.004801), (0.8941, -0.7958, -0.004801), (0.8872, -0.7831, -0.004801), (0.878, -0.772, -0.004801), (0.8669, -0.7628, -0.004801), (0.8542, -0.7559, -0.004801), (0.8401, -0.7515, -0.004801), (-0.825, 0.9, 0.024), (-0.8401, 0.8985, 0.024), (-0.8542, 0.8941, 0.024), (-0.8669, 0.8872, 0.024), (-0.878, 0.878, 0.024), (-0.8872, 0.8669, 0.024), (-0.8941, 0.8542, 0.024), (-0.8985, 0.8401, 0.024), (-0.9, 0.825, 0.024), (-0.8985, 0.8099, 0.024), (-0.8941, 0.7958, 0.024), (-0.8872, 0.7831, 0.024), (-0.878, 0.772, 0.024), (-0.8669, 0.7628, 0.024), (-0.8542, 0.7559, 0.024), (-0.8401, 0.7515, 0.024), (-0.825, 0.75, 0.024), (-0.8099, 0.7515, 0.024), (-0.7958, 0.7559, 0.024), (-0.7831, 0.7628, 0.024), (-0.772, 0.772, 0.024), (-0.7628, 0.7831, 0.024), (-0.7559, 0.7958, 0.024), (-0.7515, 0.8099, 0.024), (-0.75, 0.825, 0.024), (-0.7515, 0.8401, 0.024), (-0.7559, 0.8542, 0.024), (-0.7628, 0.8669, 0.024), (-0.772, 0.878, 0.024), (-0.7831, 0.8872, 0.024), (-0.7958, 0.8941, 0.024), (-0.8099, 0.8985, 0.024), (0.825, 0.9, 0.024), (0.8099, 0.8985, 0.024), (0.7958, 0.8941, 0.024), (0.7831, 0.8872, 0.024), (0.772, 0.878, 0.024), (0.7628, 0.8669, 0.024), (0.7559, 0.8542, 0.024), (0.7515, 0.8401, 0.024), (0.75, 0.825, 0.024), (0.7515, 0.8099, 0.024), (0.7559, 0.7958, 0.024), (0.7628, 0.7831, 0.024), (0.772, 0.772, 0.024), (0.7831, 0.7628, 0.024), (0.7958, 0.7559, 0.024), (0.8099, 0.7515, 0.024), (0.825, 0.75, 0.024), (0.8401, 0.7515, 0.024), (0.8542, 0.7559, 0.024), (0.8669, 0.7628, 0.024), (0.878, 0.772, 0.024), (0.8872, 0.7831, 0.024), (0.8941, 0.7958, 0.024), (0.8985, 0.8099, 0.024), (0.9, 0.825, 0.024), (0.8985, 0.8401, 0.024), (0.8941, 0.8542, 0.024), (0.8872, 0.8669, 0.024), (0.878, 0.878, 0.024), (0.8669, 0.8872, 0.024), (0.8542, 0.8941, 0.024), (0.8401, 0.8985, 0.024), (-0.825, -0.75, 0.024), (-0.8401, -0.7515, 0.024), (-0.8542, -0.7559, 0.024), (-0.8669, -0.7628, 0.024), (-0.878, -0.772, 0.024), (-0.8872, -0.7831, 0.024), (-0.8941, -0.7958, 0.024), (-0.8985, -0.8099, 0.024), (-0.9, -0.825, 0.024), (-0.8985, -0.8401, 0.024), (-0.8941, -0.8542, 0.024), (-0.8872, -0.8669, 0.024), (-0.878, -0.878, 0.024), (-0.8669, -0.8872, 0.024), (-0.8542, -0.8941, 0.024), (-0.8401, -0.8985, 0.024), (-0.825, -0.9, 0.024), (-0.8099, -0.8985, 0.024), (-0.7958, -0.8941, 0.024), (-0.7831, -0.8872, 0.024), (-0.772, -0.878, 0.024), (-0.7628, -0.8669, 0.024), (-0.7559, -0.8542, 0.024), (-0.7515, -0.8401, 0.024), (-0.75, -0.825, 0.024), (-0.7515, -0.8099, 0.024), (-0.7559, -0.7958, 0.024), (-0.7628, -0.7831, 0.024), (-0.772, -0.772, 0.024), (-0.7831, -0.7628, 0.024), (-0.7958, -0.7559, 0.024), (-0.8099, -0.7515, 0.024), (0.825, -0.75, 0.024), (0.8099, -0.7515, 0.024), (0.7958, -0.7559, 0.024), (0.7831, -0.7628, 0.024), (0.772, -0.772, 0.024), (0.7628, -0.7831, 0.024), (0.7559, -0.7958, 0.024), (0.7515, -0.8099, 0.024), (0.75, -0.825, 0.024), (0.7515, -0.8401, 0.024), (0.7559, -0.8542, 0.024), (0.7628, -0.8669, 0.024), (0.772, -0.878, 0.024), (0.7831, -0.8872, 0.024), (0.7958, -0.8941, 0.024), (0.8099, -0.8985, 0.024), (0.825, -0.9, 0.024), (0.8401, -0.8985, 0.024), (0.8542, -0.8941, 0.024), (0.8669, -0.8872, 0.024), (0.878, -0.878, 0.024), (0.8872, -0.8669, 0.024), (0.8941, -0.8542, 0.024), (0.8985, -0.8401, 0.024), (0.9, -0.825, 0.024), (0.8985, -0.8099, 0.024), (0.8941, -0.7958, 0.024), (0.8872, -0.7831, 0.024), (0.878, -0.772, 0.024), (0.8669, -0.7628, 0.024), (0.8542, -0.7559, 0.024), (0.8401, -0.7515, 0.024)], [], [(0, 1, 2, 3, 4, 5, 6, 7, 8, 9, 10, 11, 12, 13, 14, 15, 16, 17, 18, 19, 20, 21, 22, 23, 24, 25, 26, 27, 28, 29, 30, 31), (32, 33, 34, 35, 36, 37, 38, 39, 40, 41, 42, 43, 44, 45, 46, 47, 48, 49, 50, 51, 52, 53, 54, 55, 56, 57, 58, 59, 60, 61, 62, 63), (64, 65, 66, 67, 68, 69, 70, 71, 72, 73, 74, 75, 76, 77, 78, 79, 80, 81, 82, 83, 84, 85, 86, 87, 88, 89, 90, 91, 92, 93, 94, 95), (96, 97, 98, 99, 100, 101, 102, 103, 104, 105, 106, 107, 108, 109, 110, 111, 112, 113, 114, 115, 116, 117, 118, 119, 120, 121, 122, 123, 124, 125, 126, 127), (128, 159, 158, 157, 156, 155, 154, 153, 152, 151, 150, 149, 148, 147, 146, 145, 144, 143, 142, 141, 140, 139, 138, 137, 136, 135, 134, 133, 132, 131, 130, 129), (160, 191, 190, 189, 188, 187, 186, 185, 184, 183, 182, 181, 180, 179, 178, 177, 176, 175, 174, 173, 172, 171, 170, 169, 168, 167, 166, 165, 164, 163, 162, 161), (192, 223, 222, 221, 220, 219, 218, 217, 216, 215, 214, 213, 212, 211, 210, 209, 208, 207, 206, 205, 204, 203, 202, 201, 200, 199, 198, 197, 196, 195, 194, 193), (224, 255, 254, 253, 252, 251, 250, 249, 248, 247, 246, 245, 244, 243, 242, 241, 240, 239, 238, 237, 236, 235, 234, 233, 232, 231, 230, 229, 228, 227, 226, 225), (37, 36, 164, 165), (89, 88, 216, 217), (38, 37, 165, 166), (90, 89, 217, 218), (39, 38, 166, 167), (91, 90, 218, 219), (40, 39, 167, 168), (92, 91, 219, 220), (41, 40, 168, 169), (93, 92, 220, 221), (42, 41, 169, 170), (94, 93, 221, 222), (43, 42, 170, 171), (95, 94, 222, 223), (44, 43, 171, 172), (64, 95, 223, 192), (45, 44, 172, 173), (97, 96, 224, 225), (46, 45, 173, 174), (98, 97, 225, 226), (47, 46, 174, 175), (99, 98, 226, 227), (48, 47, 175, 176), (100, 99, 227, 228), (49, 48, 176, 177), (101, 100, 228, 229), (50, 49, 177, 178), (102, 101, 229, 230), (51, 50, 178, 179), (103, 102, 230, 231), (52, 51, 179, 180), (1, 0, 128, 129), (104, 103, 231, 232), (53, 52, 180, 181), (2, 1, 129, 130), (105, 104, 232, 233), (54, 53, 181, 182), (3, 2, 130, 131), (106, 105, 233, 234), (55, 54, 182, 183), (4, 3, 131, 132), (107, 106, 234, 235), (56, 55, 183, 184), (5, 4, 132, 133), (108, 107, 235, 236), (57, 56, 184, 185), (6, 5, 133, 134), (109, 108, 236, 237), (58, 57, 185, 186), (7, 6, 134, 135), (110, 109, 237, 238), (59, 58, 186, 187), (8, 7, 135, 136), (111, 110, 238, 239), (60, 59, 187, 188), (9, 8, 136, 137), (112, 111, 239, 240), (61, 60, 188, 189), (10, 9, 137, 138), (113, 112, 240, 241), (62, 61, 189, 190), (11, 10, 138, 139), (114, 113, 241, 242), (63, 62, 190, 191), (12, 11, 139, 140), (115, 114, 242, 243), (32, 63, 191, 160), (13, 12, 140, 141), (116, 115, 243, 244), (65, 64, 192, 193), (14, 13, 141, 142), (117, 116, 244, 245), (66, 65, 193, 194), (15, 14, 142, 143), (118, 117, 245, 246), (67, 66, 194, 195), (16, 15, 143, 144), (119, 118, 246, 247), (68, 67, 195, 196), (17, 16, 144, 145), (120, 119, 247, 248), (69, 68, 196, 197), (18, 17, 145, 146), (121, 120, 248, 249), (70, 69, 197, 198), (19, 18, 146, 147), (122, 121, 249, 250), (71, 70, 198, 199), (20, 19, 147, 148), (123, 122, 250, 251), (72, 71, 199, 200), (21, 20, 148, 149), (124, 123, 251, 252), (73, 72, 200, 201), (22, 21, 149, 150), (125, 124, 252, 253), (74, 73, 201, 202), (23, 22, 150, 151), (126, 125, 253, 254), (75, 74, 202, 203), (24, 23, 151, 152), (127, 126, 254, 255), (76, 75, 203, 204), (25, 24, 152, 153), (96, 127, 255, 224), (77, 76, 204, 205), (26, 25, 153, 154), (78, 77, 205, 206), (27, 26, 154, 155), (79, 78, 206, 207), (28, 27, 155, 156), (80, 79, 207, 208), (29, 28, 156, 157), (81, 80, 208, 209), (30, 29, 157, 158), (82, 81, 209, 210), (31, 30, 158, 159), (83, 82, 210, 211), (0, 31, 159, 128), (84, 83, 211, 212), (33, 32, 160, 161), (85, 84, 212, 213), (34, 33, 161, 162), (86, 85, 213, 214), (35, 34, 162, 163), (87, 86, 214, 215), (36, 35, 163, 164), (88, 87, 215, 216)])
me_culayer_1_curve__002.use_remesh_preserve_volume = False
me_culayer_1_curve__002.use_remesh_preserve_attributes = False
me_culayer_1_curve__002.use_mirror_vertex_groups = False
me_culayer_1_curve__002.auto_texspace = False
me_culayer_1_curve__002.update()
me_culayer_1_curve__003 = bpy.data.meshes.new('CULayer_1_curve_.003')
me_culayer_1_curve__003.from_pydata([(-0.9271, 1.0, 0.0), (0.9271, 1.0, 0.0), (0.9418, 0.9985, 0.0), (0.9555, 0.9943, 0.0), (0.9679, 0.9876, 0.0), (0.9787, 0.9787, 0.0), (0.9876, 0.9679, 0.0), (0.9943, 0.9555, 0.0), (0.9985, 0.9418, 0.0), (1.0, 0.9271, 0.0), (1.0, -0.9271, 0.0), (0.9985, -0.9418, 0.0), (0.9943, -0.9555, 0.0), (0.9876, -0.9679, 0.0), (0.9787, -0.9787, 0.0), (0.9679, -0.9876, 0.0), (0.9555, -0.9943, 0.0), (0.9418, -0.9985, 0.0), (0.9271, -1.0, 0.0), (-0.9271, -1.0, 0.0), (-0.9418, -0.9985, 0.0), (-0.9555, -0.9943, 0.0), (-0.9679, -0.9876, 0.0), (-0.9787, -0.9787, 0.0), (-0.9876, -0.9679, 0.0), (-0.9943, -0.9555, 0.0), (-0.9985, -0.9418, 0.0), (-1.0, -0.9271, 0.0), (-1.0, 0.9271, 0.0), (-0.9985, 0.9418, 0.0), (-0.9943, 0.9555, 0.0), (-0.9876, 0.9679, 0.0), (-0.9787, 0.9787, 0.0), (-0.9679, 0.9876, 0.0), (-0.9555, 0.9943, 0.0), (-0.9418, 0.9985, 0.0), (-0.9271, 1.0, 0.0192), (0.9271, 1.0, 0.0192), (0.9418, 0.9985, 0.0192), (0.9555, 0.9943, 0.0192), (0.9679, 0.9876, 0.0192), (0.9787, 0.9787, 0.0192), (0.9876, 0.9679, 0.0192), (0.9943, 0.9555, 0.0192), (0.9985, 0.9418, 0.0192), (1.0, 0.9271, 0.0192), (1.0, -0.9271, 0.0192), (0.9985, -0.9418, 0.0192), (0.9943, -0.9555, 0.0192), (0.9876, -0.9679, 0.0192), (0.9787, -0.9787, 0.0192), (0.9679, -0.9876, 0.0192), (0.9555, -0.9943, 0.0192), (0.9418, -0.9985, 0.0192), (0.9271, -1.0, 0.0192), (-0.9271, -1.0, 0.0192), (-0.9418, -0.9985, 0.0192), (-0.9555, -0.9943, 0.0192), (-0.9679, -0.9876, 0.0192), (-0.9787, -0.9787, 0.0192), (-0.9876, -0.9679, 0.0192), (-0.9943, -0.9555, 0.0192), (-0.9985, -0.9418, 0.0192), (-1.0, -0.9271, 0.0192), (-1.0, 0.9271, 0.0192), (-0.9985, 0.9418, 0.0192), (-0.9943, 0.9555, 0.0192), (-0.9876, 0.9679, 0.0192), (-0.9787, 0.9787, 0.0192), (-0.9679, 0.9876, 0.0192), (-0.9555, 0.9943, 0.0192), (-0.9418, 0.9985, 0.0192)], [], [(0, 1, 2, 3, 4, 5, 6, 7, 8, 9, 10, 11, 12, 13, 14, 15, 16, 17, 18, 19, 20, 21, 22, 23, 24, 25, 26, 27, 28, 29, 30, 31, 32, 33, 34, 35), (36, 71, 70, 69, 68, 67, 66, 65, 64, 63, 62, 61, 60, 59, 58, 57, 56, 55, 54, 53, 52, 51, 50, 49, 48, 47, 46, 45, 44, 43, 42, 41, 40, 39, 38, 37), (23, 22, 58, 59), (10, 9, 45, 46), (24, 23, 59, 60), (11, 10, 46, 47), (25, 24, 60, 61), (12, 11, 47, 48), (26, 25, 61, 62), (13, 12, 48, 49), (27, 26, 62, 63), (14, 13, 49, 50), (1, 0, 36, 37), (28, 27, 63, 64), (15, 14, 50, 51), (2, 1, 37, 38), (29, 28, 64, 65), (16, 15, 51, 52), (3, 2, 38, 39), (30, 29, 65, 66), (17, 16, 52, 53), (4, 3, 39, 40), (31, 30, 66, 67), (18, 17, 53, 54), (5, 4, 40, 41), (32, 31, 67, 68), (19, 18, 54, 55), (6, 5, 41, 42), (33, 32, 68, 69), (20, 19, 55, 56), (7, 6, 42, 43), (34, 33, 69, 70), (21, 20, 56, 57), (8, 7, 43, 44), (35, 34, 70, 71), (22, 21, 57, 58), (9, 8, 44, 45), (0, 35, 71, 36)])
me_culayer_1_curve__003.use_remesh_preserve_volume = False
me_culayer_1_curve__003.use_remesh_preserve_attributes = False
me_culayer_1_curve__003.use_mirror_vertex_groups = False
me_culayer_1_curve__003.auto_texspace = False
me_culayer_1_curve__003.update()

# ---- objects
ob_layer_1_curve__001 = bpy.data.objects.new('Layer_1_curve_.001', me_culayer_1_curve)
ob_lamp = bpy.data.objects.new('Lamp', light_lamp)
ob_camera = bpy.data.objects.new('Camera', cam_camera)
ob_layer_1_curve__002 = bpy.data.objects.new('Layer_1_curve_.002', me_culayer_1_curve__002)
ob_layer_1_curve__000 = bpy.data.objects.new('Layer_1_curve_.000', me_culayer_1_curve__003)

# ---- transforms, parenting, visibility, modifiers, constraints
ob_layer_1_curve__001.location = (1.0, 1.0, 0.0)
ob_layer_1_curve__001.lineart.crease_threshold = 0.0
ob_lamp.location = (-0.3616, 1.781, 5.904)
ob_lamp.lock_rotations_4d = False
ob_lamp.empty_display_type = 'ARROWS'
ob_lamp.color = (0.0, 0.0, 0.0, 0.0)
ob_lamp.lineart.crease_threshold = 0.0
ob_camera.location = (3.939, -1.809, 1.918)
ob_camera.rotation_euler = (1.109, 0.0, 0.8149)
ob_camera.lock_rotations_4d = False
ob_camera.empty_display_type = 'ARROWS'
ob_camera.color = (0.0, 0.0, 0.0, 0.0)
ob_camera.display_type = 'WIRE'
ob_camera.lineart.crease_threshold = 0.0
ob_layer_1_curve__002.location = (1.0, 1.0, 0.0)
ob_layer_1_curve__002.lineart.crease_threshold = 0.0
ob_layer_1_curve__000.location = (1.0, 1.0, 0.0)
ob_layer_1_curve__000.lineart.crease_threshold = 0.0
_m = ob_layer_1_curve__000.modifiers.new('Boolean', 'BOOLEAN')
_m.object = ob_layer_1_curve__002
_m.solver = 'FAST'

# ---- collection membership
col_collection_1.objects.link(ob_layer_1_curve__001)
col_collection_1.objects.link(ob_lamp)
col_collection_1.objects.link(ob_camera)
col_collection_2.objects.link(ob_layer_1_curve__002)
col_collection_3.objects.link(ob_layer_1_curve__000)

# ---- scene / render settings (as saved in the file)
scene.camera = ob_camera
scene.frame_start = 1; scene.frame_end = 250; scene.frame_set(1)
scene.render.engine = 'CYCLES'
scene.render.resolution_percentage = 50
scene.render.dither_intensity = 0.0
scene.cycles.use_denoising = False
scene.cycles.samples = 81
scene.cycles.sampling_pattern = 'TABULATED_SOBOL'
scene.cycles.use_adaptive_sampling = False
scene.cycles.use_light_tree = False
scene.cycles.blur_glossy = 0.0
scene.cycles.max_bounces = 6
scene.cycles.diffuse_bounces = 6
scene.cycles.glossy_bounces = 6
scene.cycles.transmission_bounces = 6
scene.cycles.volume_bounces = 6
scene.cycles.transparent_max_bounces = 6
scene.cycles.sample_clamp_indirect = 0.0
scene.view_settings.view_transform = 'Standard'
scene.unit_settings.scale_length = 0.0254
bpy.context.view_layer.update()
